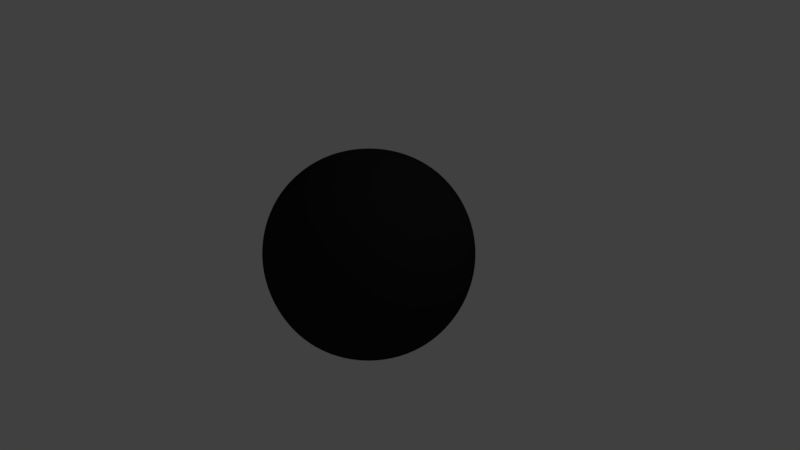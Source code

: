 # Source: Meteor.blend  (saved by Blender 2.79.0; exported with 4.5.12 LTS)
import bpy
from mathutils import Matrix  # noqa: F401  (used for matrix-valued properties, if any)

bpy.ops.wm.read_factory_settings(use_empty=True)
scene = bpy.context.scene
scene.name = 'Scene'

# ---- collections
col_collection_1 = bpy.data.collections.new('Collection 1'); scene.collection.children.link(col_collection_1)

# ---- materials (node trees are filled in below, after node groups)
mat_meteorcolor = bpy.data.materials.new('meteorColor')
mat_meteorcolor.alpha_threshold = 0.0
mat_meteorcolor.use_transparent_shadow = False
mat_meteorcolor.diffuse_color = (0.01585, 0.01544, 0.01718, 1.0)
mat_meteorcolor.specular_color = (1.0, 0.01035, 0.0)
mat_meteorcolor.roughness = 0.5
mat_meteorcolor.line_color = (0.0, 0.0, 0.0, 1.0)

# ---- material node trees

# ---- world
world_world = bpy.data.worlds.new('World'); scene.world = world_world
world_world.color = (0.05088, 0.05088, 0.05088)
world_world.use_sun_shadow = False
world_world.sun_shadow_jitter_overblur = 0.0
world_world.cycles.sampling_method = 'MANUAL'

# ---- cameras
cam_camera = bpy.data.cameras.new('Camera')
cam_camera.clip_end = 100.0
cam_camera.lens = 35.0
cam_camera.sensor_width = 32.0
cam_camera.sensor_height = 18.0
cam_camera.ortho_scale = 7.314
cam_camera.dof.focus_distance = 0.0
cam_camera.dof.aperture_fstop = 128.0

# ---- lights
light_lamp = bpy.data.lights.new('Lamp', 'POINT')
light_lamp.transmission_factor = 0.0
light_lamp.cutoff_distance = 30.0
light_lamp.energy = 100.0
light_lamp.shadow_buffer_clip_start = 1.001
light_lamp.shadow_soft_size = 0.1
light_lamp.shadow_maximum_resolution = 0.006
light_lamp.use_absolute_resolution = True

# ---- meshes
me_cube = bpy.data.meshes.new('Cube')
me_cube.from_pydata([(1.0, 1.0, -1.0), (1.0, -1.0, -1.0), (-1.0, -1.0, -1.0), (-1.0, 1.0, -1.0), (1.0, 1.0, 1.0), (1.0, -1.0, 1.0), (-1.0, -1.0, 1.0), (-1.0, 1.0, 1.0)], [], [(0, 1, 2, 3), (4, 7, 6, 5), (0, 4, 5, 1), (1, 5, 6, 2), (2, 6, 7, 3), (4, 0, 3, 7)])
me_cube.materials.append(mat_meteorcolor)
me_cube.use_remesh_preserve_volume = False
me_cube.use_remesh_preserve_attributes = False
me_cube.use_mirror_vertex_groups = False
me_cube.update()

# ---- objects
ob_cube = bpy.data.objects.new('Cube', me_cube)
ob_lamp = bpy.data.objects.new('Lamp', light_lamp)
ob_camera = bpy.data.objects.new('Camera', cam_camera)

# ---- transforms, parenting, visibility, modifiers, constraints
ob_cube.location = (0.0, 0.0, 0.0)
ob_cube.lock_rotations_4d = False
ob_cube.empty_display_type = 'ARROWS'
ob_cube.lineart.crease_threshold = 0.0
_m = ob_cube.modifiers.new('Subsurf', 'SUBSURF')
_m.uv_smooth = 'PRESERVE_CORNERS'
_m.levels = 6
_m.render_levels = 6
_m.show_only_control_edges = False
_m = ob_cube.modifiers.new('Смещение поверхности', 'DISPLACE')
ob_lamp.location = (4.076, 1.005, 5.904)
ob_lamp.rotation_euler = (0.6503, 0.05522, 1.866)
ob_lamp.lock_rotations_4d = False
ob_lamp.empty_display_type = 'ARROWS'
ob_lamp.color = (0.0, 0.0, 0.0, 0.0)
ob_lamp.lineart.crease_threshold = 0.0
ob_camera.location = (7.481, -6.508, 5.344)
ob_camera.rotation_euler = (1.109, 0.0, 0.8149)
ob_camera.lock_rotations_4d = False
ob_camera.empty_display_type = 'ARROWS'
ob_camera.color = (0.0, 0.0, 0.0, 0.0)
ob_camera.display_type = 'WIRE'
ob_camera.lineart.crease_threshold = 0.0

# ---- collection membership
col_collection_1.objects.link(ob_cube)
col_collection_1.objects.link(ob_lamp)
col_collection_1.objects.link(ob_camera)

# ---- scene / render settings (as saved in the file)
scene.camera = ob_camera
scene.frame_start = 1; scene.frame_end = 250; scene.frame_set(1)
scene.render.engine = 'BLENDER_EEVEE_NEXT'
scene.render.resolution_percentage = 50
scene.render.dither_intensity = 0.0
scene.cycles.use_denoising = False
scene.cycles.samples = 128
scene.cycles.sampling_pattern = 'TABULATED_SOBOL'
scene.cycles.use_adaptive_sampling = False
scene.cycles.use_light_tree = False
scene.cycles.blur_glossy = 0.0
scene.cycles.sample_clamp_indirect = 0.0
scene.view_settings.view_transform = 'Standard'
bpy.context.view_layer.update()
